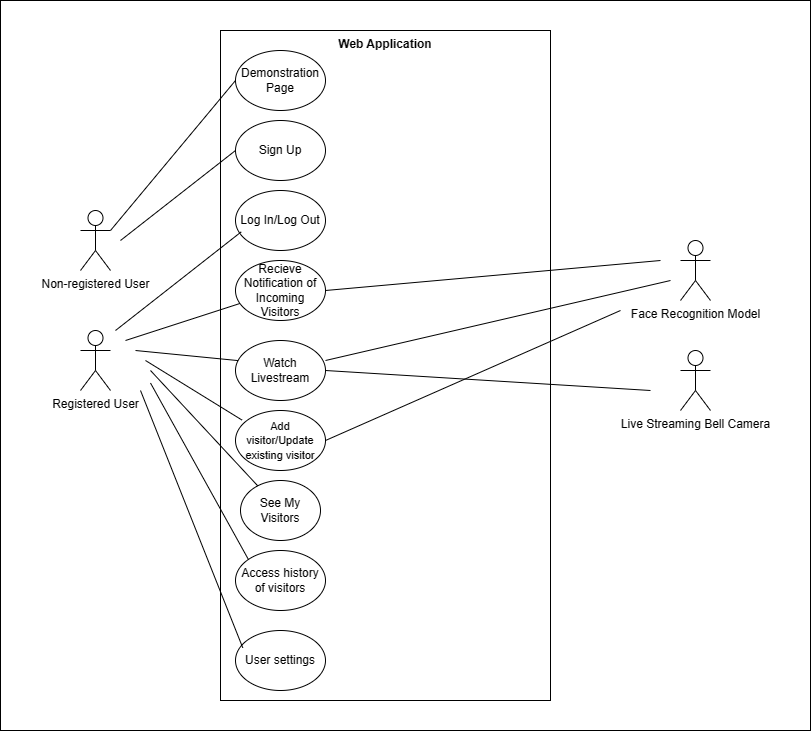

The diagram above was exported from draw.io. Its source (the exported page's mxGraphModel, read from the mxfile embedded in the PNG):
<mxGraphModel dx="1603" dy="2023" grid="1" gridSize="10" guides="1" tooltips="1" connect="1" arrows="1" fold="1" page="1" pageScale="1" pageWidth="1920" pageHeight="1200" math="0" shadow="0">
  <root>
    <mxCell id="0" />
    <mxCell id="1" parent="0" />
    <mxCell id="FGqBp9KS26Ap9HtpkgK3-44" value="" style="rounded=0;whiteSpace=wrap;html=1;" vertex="1" parent="1">
      <mxGeometry x="80" y="-60" width="810" height="730" as="geometry" />
    </mxCell>
    <mxCell id="FGqBp9KS26Ap9HtpkgK3-1" value="Web Application" style="shape=rect;html=1;verticalAlign=top;fontStyle=1;whiteSpace=wrap;align=center;" vertex="1" parent="1">
      <mxGeometry x="300" y="-30" width="330" height="670" as="geometry" />
    </mxCell>
    <mxCell id="FGqBp9KS26Ap9HtpkgK3-2" value="Registered User" style="shape=umlActor;html=1;verticalLabelPosition=bottom;verticalAlign=top;align=center;" vertex="1" parent="1">
      <mxGeometry x="160" y="270" width="30" height="60" as="geometry" />
    </mxCell>
    <mxCell id="FGqBp9KS26Ap9HtpkgK3-5" value="Watch Livestream" style="ellipse;whiteSpace=wrap;html=1;" vertex="1" parent="1">
      <mxGeometry x="315" y="280" width="90" height="60" as="geometry" />
    </mxCell>
    <mxCell id="FGqBp9KS26Ap9HtpkgK3-6" value="Recieve Notification of Incoming Visitors" style="ellipse;whiteSpace=wrap;html=1;" vertex="1" parent="1">
      <mxGeometry x="315" y="200" width="90" height="60" as="geometry" />
    </mxCell>
    <mxCell id="FGqBp9KS26Ap9HtpkgK3-8" value="&lt;font style=&quot;font-size: 11px;&quot;&gt;Add visitor/Update existing visitor&lt;/font&gt;" style="ellipse;whiteSpace=wrap;html=1;" vertex="1" parent="1">
      <mxGeometry x="315" y="350" width="90" height="60" as="geometry" />
    </mxCell>
    <mxCell id="FGqBp9KS26Ap9HtpkgK3-9" value="See My Visitors" style="ellipse;whiteSpace=wrap;html=1;" vertex="1" parent="1">
      <mxGeometry x="320" y="420" width="80" height="60" as="geometry" />
    </mxCell>
    <mxCell id="FGqBp9KS26Ap9HtpkgK3-16" value="Face Recognition Model" style="shape=umlActor;html=1;verticalLabelPosition=bottom;verticalAlign=top;align=center;" vertex="1" parent="1">
      <mxGeometry x="760" y="180" width="30" height="60" as="geometry" />
    </mxCell>
    <mxCell id="FGqBp9KS26Ap9HtpkgK3-18" value="Access history of visitors" style="ellipse;whiteSpace=wrap;html=1;" vertex="1" parent="1">
      <mxGeometry x="315" y="490" width="90" height="60" as="geometry" />
    </mxCell>
    <mxCell id="FGqBp9KS26Ap9HtpkgK3-20" value="Log In/Log Out" style="ellipse;whiteSpace=wrap;html=1;" vertex="1" parent="1">
      <mxGeometry x="315" y="130" width="90" height="60" as="geometry" />
    </mxCell>
    <mxCell id="FGqBp9KS26Ap9HtpkgK3-21" value="Sign Up" style="ellipse;whiteSpace=wrap;html=1;" vertex="1" parent="1">
      <mxGeometry x="315" y="60" width="90" height="60" as="geometry" />
    </mxCell>
    <mxCell id="FGqBp9KS26Ap9HtpkgK3-22" value="Demonstration Page" style="ellipse;whiteSpace=wrap;html=1;" vertex="1" parent="1">
      <mxGeometry x="315" y="-10" width="90" height="60" as="geometry" />
    </mxCell>
    <mxCell id="FGqBp9KS26Ap9HtpkgK3-25" value="Non-registered User" style="shape=umlActor;html=1;verticalLabelPosition=bottom;verticalAlign=top;align=center;" vertex="1" parent="1">
      <mxGeometry x="160" y="150" width="30" height="60" as="geometry" />
    </mxCell>
    <mxCell id="FGqBp9KS26Ap9HtpkgK3-29" value="User settings" style="ellipse;whiteSpace=wrap;html=1;" vertex="1" parent="1">
      <mxGeometry x="315" y="570" width="90" height="60" as="geometry" />
    </mxCell>
    <mxCell id="FGqBp9KS26Ap9HtpkgK3-30" value="" style="endArrow=none;html=1;rounded=0;entryX=0;entryY=0.5;entryDx=0;entryDy=0;" edge="1" parent="1" target="FGqBp9KS26Ap9HtpkgK3-22">
      <mxGeometry width="50" height="50" relative="1" as="geometry">
        <mxPoint x="190" y="170" as="sourcePoint" />
        <mxPoint x="480" y="-40" as="targetPoint" />
      </mxGeometry>
    </mxCell>
    <mxCell id="FGqBp9KS26Ap9HtpkgK3-31" value="" style="endArrow=none;html=1;rounded=0;entryX=0;entryY=0.5;entryDx=0;entryDy=0;" edge="1" parent="1" target="FGqBp9KS26Ap9HtpkgK3-21">
      <mxGeometry width="50" height="50" relative="1" as="geometry">
        <mxPoint x="200" y="180" as="sourcePoint" />
        <mxPoint x="325" y="30" as="targetPoint" />
      </mxGeometry>
    </mxCell>
    <mxCell id="FGqBp9KS26Ap9HtpkgK3-32" value="" style="endArrow=none;html=1;rounded=0;entryX=0.064;entryY=0.689;entryDx=0;entryDy=0;entryPerimeter=0;" edge="1" parent="1" target="FGqBp9KS26Ap9HtpkgK3-20">
      <mxGeometry width="50" height="50" relative="1" as="geometry">
        <mxPoint x="195" y="270" as="sourcePoint" />
        <mxPoint x="320" y="120" as="targetPoint" />
      </mxGeometry>
    </mxCell>
    <mxCell id="FGqBp9KS26Ap9HtpkgK3-33" value="" style="endArrow=none;html=1;rounded=0;" edge="1" parent="1" target="FGqBp9KS26Ap9HtpkgK3-6">
      <mxGeometry width="50" height="50" relative="1" as="geometry">
        <mxPoint x="205" y="280" as="sourcePoint" />
        <mxPoint x="331" y="181" as="targetPoint" />
      </mxGeometry>
    </mxCell>
    <mxCell id="FGqBp9KS26Ap9HtpkgK3-34" value="" style="endArrow=none;html=1;rounded=0;entryX=0.03;entryY=0.335;entryDx=0;entryDy=0;entryPerimeter=0;" edge="1" parent="1" target="FGqBp9KS26Ap9HtpkgK3-5">
      <mxGeometry width="50" height="50" relative="1" as="geometry">
        <mxPoint x="215" y="290" as="sourcePoint" />
        <mxPoint x="329" y="253" as="targetPoint" />
      </mxGeometry>
    </mxCell>
    <mxCell id="FGqBp9KS26Ap9HtpkgK3-35" value="" style="endArrow=none;html=1;rounded=0;entryX=0.072;entryY=0.159;entryDx=0;entryDy=0;entryPerimeter=0;" edge="1" parent="1" target="FGqBp9KS26Ap9HtpkgK3-8">
      <mxGeometry width="50" height="50" relative="1" as="geometry">
        <mxPoint x="225" y="300" as="sourcePoint" />
        <mxPoint x="328" y="310" as="targetPoint" />
      </mxGeometry>
    </mxCell>
    <mxCell id="FGqBp9KS26Ap9HtpkgK3-36" value="" style="endArrow=none;html=1;rounded=0;" edge="1" parent="1" target="FGqBp9KS26Ap9HtpkgK3-9">
      <mxGeometry width="50" height="50" relative="1" as="geometry">
        <mxPoint x="230" y="310" as="sourcePoint" />
        <mxPoint x="331" y="370" as="targetPoint" />
      </mxGeometry>
    </mxCell>
    <mxCell id="FGqBp9KS26Ap9HtpkgK3-37" value="" style="endArrow=none;html=1;rounded=0;entryX=0;entryY=0;entryDx=0;entryDy=0;" edge="1" parent="1" target="FGqBp9KS26Ap9HtpkgK3-18">
      <mxGeometry width="50" height="50" relative="1" as="geometry">
        <mxPoint x="230" y="322.5" as="sourcePoint" />
        <mxPoint x="337" y="437.5" as="targetPoint" />
      </mxGeometry>
    </mxCell>
    <mxCell id="FGqBp9KS26Ap9HtpkgK3-38" value="" style="endArrow=none;html=1;rounded=0;entryX=0.081;entryY=0.289;entryDx=0;entryDy=0;entryPerimeter=0;" edge="1" parent="1" target="FGqBp9KS26Ap9HtpkgK3-29">
      <mxGeometry width="50" height="50" relative="1" as="geometry">
        <mxPoint x="220" y="330" as="sourcePoint" />
        <mxPoint x="315" y="516.5" as="targetPoint" />
      </mxGeometry>
    </mxCell>
    <mxCell id="FGqBp9KS26Ap9HtpkgK3-39" value="Live Streaming Bell Camera" style="shape=umlActor;html=1;verticalLabelPosition=bottom;verticalAlign=top;align=center;" vertex="1" parent="1">
      <mxGeometry x="760" y="290" width="30" height="60" as="geometry" />
    </mxCell>
    <mxCell id="FGqBp9KS26Ap9HtpkgK3-40" value="" style="endArrow=none;html=1;rounded=0;exitX=1;exitY=0.5;exitDx=0;exitDy=0;" edge="1" parent="1" source="FGqBp9KS26Ap9HtpkgK3-5">
      <mxGeometry width="50" height="50" relative="1" as="geometry">
        <mxPoint x="405" y="320" as="sourcePoint" />
        <mxPoint x="730" y="330" as="targetPoint" />
      </mxGeometry>
    </mxCell>
    <mxCell id="FGqBp9KS26Ap9HtpkgK3-41" value="" style="endArrow=none;html=1;rounded=0;exitX=1;exitY=0.5;exitDx=0;exitDy=0;" edge="1" parent="1">
      <mxGeometry width="50" height="50" relative="1" as="geometry">
        <mxPoint x="405" y="300" as="sourcePoint" />
        <mxPoint x="750" y="220" as="targetPoint" />
      </mxGeometry>
    </mxCell>
    <mxCell id="FGqBp9KS26Ap9HtpkgK3-42" value="" style="endArrow=none;html=1;rounded=0;exitX=1;exitY=0.5;exitDx=0;exitDy=0;" edge="1" parent="1" source="FGqBp9KS26Ap9HtpkgK3-6">
      <mxGeometry width="50" height="50" relative="1" as="geometry">
        <mxPoint x="415" y="310" as="sourcePoint" />
        <mxPoint x="740" y="200" as="targetPoint" />
      </mxGeometry>
    </mxCell>
    <mxCell id="FGqBp9KS26Ap9HtpkgK3-43" value="" style="endArrow=none;html=1;rounded=0;exitX=1;exitY=0.5;exitDx=0;exitDy=0;" edge="1" parent="1" source="FGqBp9KS26Ap9HtpkgK3-8">
      <mxGeometry width="50" height="50" relative="1" as="geometry">
        <mxPoint x="405" y="310" as="sourcePoint" />
        <mxPoint x="700" y="250" as="targetPoint" />
      </mxGeometry>
    </mxCell>
  </root>
</mxGraphModel>